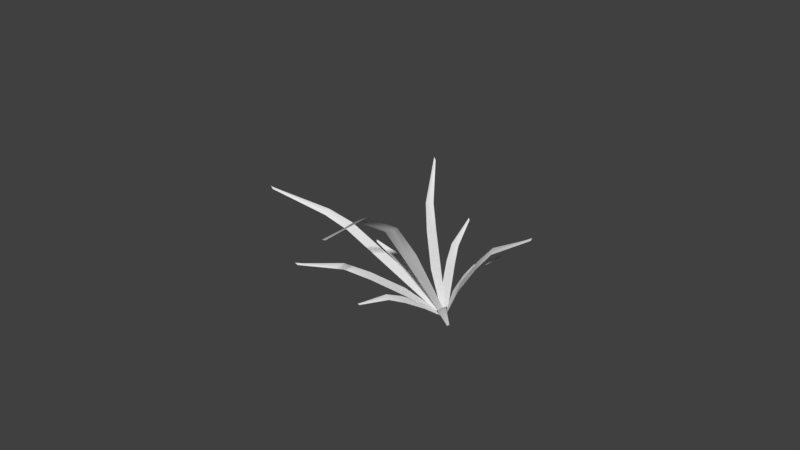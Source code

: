 # Source: HighGrass.blend  (saved by Blender 2.78.0; exported with 4.5.12 LTS)
import bpy
from mathutils import Matrix  # noqa: F401  (used for matrix-valued properties, if any)

bpy.ops.wm.read_factory_settings(use_empty=True)
scene = bpy.context.scene
scene.name = 'Scene'

# ---- collections
col_collection_1 = bpy.data.collections.new('Collection 1'); scene.collection.children.link(col_collection_1)

# ---- world
world_world = bpy.data.worlds.new('World'); scene.world = world_world
world_world.color = (0.05088, 0.05088, 0.05088)
world_world.use_sun_shadow = False
world_world.sun_shadow_jitter_overblur = 0.0
world_world.cycles.sampling_method = 'MANUAL'

# ---- meshes
me_plane_008 = bpy.data.meshes.new('Plane.008')
me_plane_008.from_pydata([(-1.359, 1.862, 1.745), (-2.381, 2.836, 3.35), (-3.176, 3.342, 4.529), (-4.859, 3.067, 6.279), (-0.1157, 0.07778, -0.1401), (-0.7957, 1.47, 2.359), (-1.855, 2.47, 3.924), (-1.077, 1.666, 2.052), (-2.118, 2.653, 3.637), (-2.753, 3.047, 4.99), (-2.965, 3.195, 4.759), (-4.748, 2.989, 6.4), (-4.871, 3.113, 6.456), (0.1257, -0.09023, 0.123), (0.004968, -0.006223, -0.00853), (-1.746, 4.283, 0.8822), (-3.575, 7.209, 1.516), (-5.051, 9.144, 1.837), (-8.08, 11.17, 1.368), (0.109, 0.07508, -0.1476), (-2.213, 3.856, 1.551), (-4.011, 6.811, 2.14), (-1.979, 4.069, 1.217), (-3.793, 7.01, 1.828), (-5.401, 8.823, 2.339), (-5.226, 8.984, 2.088), (-8.172, 11.09, 1.5), (-8.247, 11.35, 1.492), (-0.09117, -0.108, 0.1391), (0.008895, -0.01644, -0.004288), (1.325, 7.662, 4.375), (1.838, 11.33, 6.087), (3.5, 15.71, 6.619), (5.817, 20.0, 5.091), (0.1791, -0.08328, 0.02064), (0.2919, 8.009, 4.237), (0.8731, 11.65, 5.958), (0.9277, 8.209, 4.353), (1.236, 11.11, 5.975), (2.587, 16.02, 6.496), (3.044, 15.87, 6.558), (5.646, 20.06, 5.068), (5.82, 20.32, 5.137), (-0.192, 0.04144, -0.0291), (-0.006464, -0.02092, -0.00423), (2.182, 2.986, 2.991), (4.27, 5.165, 4.849), (5.932, 6.565, 6.043), (9.308, 7.579, 7.197), (-0.04958, -0.1167, 0.1524), (2.366, 3.471, 2.23), (4.442, 5.618, 4.139), (2.274, 3.228, 2.61), (4.356, 5.391, 4.494), (6.07, 6.93, 5.472), (6.001, 6.747, 5.757), (9.344, 7.675, 7.047), (9.465, 7.8, 7.266), (0.02915, 0.09141, -0.1735), (-0.01022, -0.01265, -0.01054), (0.2509, 1.352, 2.543), (0.9102, 2.16, 4.41), (1.498, 2.57, 5.737), (2.839, 2.138, 7.733), (-0.176, -0.05637, 0.07001), (1.058, 1.59, 2.169), (1.664, 2.382, 4.061), (0.6546, 1.471, 2.356), (1.287, 2.271, 4.236), (2.105, 2.749, 5.457), (1.801, 2.66, 5.597), (2.998, 2.185, 7.66), (2.96, 2.234, 7.832), (0.17, 0.04572, -0.08988), (-0.003019, -0.005327, -0.009934), (-1.129, 2.983, 3.266), (-1.913, 4.751, 6.063), (-2.535, 5.769, 8.121), (-4.003, 5.912, 11.38), (-0.1572, 0.0584, -0.1057), (-0.3783, 2.66, 3.69), (-1.212, 4.45, 6.459), (-0.7535, 2.821, 3.478), (-1.562, 4.6, 6.261), (-1.972, 5.527, 8.44), (-2.254, 5.648, 8.28), (-3.855, 5.848, 11.46), (-3.979, 6.028, 11.62), (0.1645, -0.07998, 0.07629), (0.003664, -0.01079, -0.01468), (-1.22, 2.523, 0.7084), (-2.507, 4.091, 1.386), (-3.568, 5.072, 1.818), (-5.888, 5.824, 1.96), (0.05143, 0.09428, -0.1659), (-1.431, 2.041, 1.464), (-2.705, 3.64, 2.091), (-1.325, 2.282, 1.086), (-2.606, 3.866, 1.738), (-3.727, 4.71, 2.385), (-3.647, 4.891, 2.102), (-5.93, 5.729, 2.109), (-5.993, 5.901, 2.09), (-0.0392, -0.1124, 0.1578), (0.006112, -0.009066, -0.004078), (0.4604, 2.847, 0.2019), (0.4298, 4.975, 0.0), (0.3456, 6.445, -0.3315), (0.09081, 8.294, -1.908), (0.1973, -0.01167, 0.0), (-0.4604, 2.847, 0.2019), (-0.4298, 4.975, 0.0), (0.0, 2.847, 0.2019), (0.0, 4.975, 0.0), (-0.3456, 6.445, -0.3315), (0.0, 6.445, -0.3315), (-0.09081, 8.294, -1.908), (0.0, 8.453, -1.908), (-0.1973, -0.01167, 0.0), (0.0, -0.01167, 0.0), (1.401, 1.94, 1.622), (2.707, 3.447, 2.394), (3.763, 4.443, 2.804), (6.05, 5.302, 2.778), (0.01331, -0.1143, 0.1607), (1.309, 2.433, 0.8497), (2.622, 3.908, 1.673), (1.355, 2.186, 1.236), (2.664, 3.677, 2.033), (3.695, 4.813, 2.224), (3.729, 4.628, 2.514), (6.032, 5.399, 2.626), (6.127, 5.468, 2.767), (-0.02581, 0.09704, -0.1703), (-0.006249, -0.008625, -0.004768), (1.469, 2.611, 4.115), (4.204, 5.186, 9.268), (5.548, 5.602, 10.94), (9.283, 4.746, 14.64), (-0.1453, -0.08685, 0.1035), (2.11, 2.967, 3.557), (4.802, 5.519, 8.747), (1.789, 2.789, 3.836), (4.503, 5.353, 9.008), (6.029, 5.869, 10.52), (5.788, 5.736, 10.73), (9.409, 4.816, 14.53), (9.456, 4.925, 14.8), (0.1292, 0.06573, -0.1354), (-0.008023, -0.01056, -0.01596)], [], [(7, 0, 1, 8), (8, 1, 2, 10), (10, 2, 3, 12), (0, 7, 14, 4), (7, 8, 6, 5), (8, 10, 9, 6), (10, 12, 11, 9), (5, 13, 14, 7), (22, 15, 16, 23), (23, 16, 17, 25), (25, 17, 18, 27), (15, 22, 29, 19), (22, 23, 21, 20), (23, 25, 24, 21), (25, 27, 26, 24), (20, 28, 29, 22), (37, 30, 31, 38), (38, 31, 32, 40), (40, 32, 33, 42), (30, 37, 44, 34), (37, 38, 36, 35), (38, 40, 39, 36), (40, 42, 41, 39), (35, 43, 44, 37), (52, 45, 46, 53), (53, 46, 47, 55), (55, 47, 48, 57), (45, 52, 59, 49), (52, 53, 51, 50), (53, 55, 54, 51), (55, 57, 56, 54), (50, 58, 59, 52), (67, 60, 61, 68), (68, 61, 62, 70), (70, 62, 63, 72), (60, 67, 74, 64), (67, 68, 66, 65), (68, 70, 69, 66), (70, 72, 71, 69), (65, 73, 74, 67), (82, 75, 76, 83), (83, 76, 77, 85), (85, 77, 78, 87), (75, 82, 89, 79), (82, 83, 81, 80), (83, 85, 84, 81), (85, 87, 86, 84), (80, 88, 89, 82), (97, 90, 91, 98), (98, 91, 92, 100), (100, 92, 93, 102), (90, 97, 104, 94), (97, 98, 96, 95), (98, 100, 99, 96), (100, 102, 101, 99), (95, 103, 104, 97), (112, 105, 106, 113), (113, 106, 107, 115), (115, 107, 108, 117), (105, 112, 119, 109), (112, 113, 111, 110), (113, 115, 114, 111), (115, 117, 116, 114), (110, 118, 119, 112), (127, 120, 121, 128), (128, 121, 122, 130), (130, 122, 123, 132), (120, 127, 134, 124), (127, 128, 126, 125), (128, 130, 129, 126), (130, 132, 131, 129), (125, 133, 134, 127), (142, 135, 136, 143), (143, 136, 137, 145), (145, 137, 138, 147), (135, 142, 149, 139), (142, 143, 141, 140), (143, 145, 144, 141), (145, 147, 146, 144), (140, 148, 149, 142)])
me_plane_008.polygons.foreach_set('use_smooth', [True] * 80)
_uv = me_plane_008.uv_layers.new(name='UVMap')
_uv.uv.foreach_set('vector', [0.7297, 0.7687, 0.739, 0.7736, 0.7407, 0.8095, 0.7299, 0.8016, 0.7299, 0.8016, 0.7407, 0.8095, 0.7388, 0.841, 0.7302, 0.8364, 0.7302, 0.8364, 0.7388, 0.841, 0.7317, 0.871, 0.7302, 0.8736, 0.739, 0.7736, 0.7297, 0.7687, 0.7287, 0.7522, 0.732, 0.7522, 0.7297, 0.7687, 0.7299, 0.8016, 0.7214, 0.8095, 0.7226, 0.7731, 0.7299, 0.8016, 0.7302, 0.8364, 0.7228, 0.8408, 0.7214, 0.8095, 0.7302, 0.8364, 0.7302, 0.8736, 0.7287, 0.871, 0.7228, 0.8408, 0.7226, 0.7731, 0.7254, 0.7522, 0.7287, 0.7522, 0.7297, 0.7687, 0.7297, 0.7687, 0.739, 0.7736, 0.7407, 0.8095, 0.7299, 0.8016, 0.7299, 0.8016, 0.7407, 0.8095, 0.7388, 0.841, 0.7302, 0.8364, 0.7302, 0.8364, 0.7388, 0.841, 0.7317, 0.871, 0.7302, 0.8736, 0.739, 0.7736, 0.7297, 0.7687, 0.7287, 0.7522, 0.732, 0.7522, 0.7297, 0.7687, 0.7299, 0.8016, 0.7214, 0.8095, 0.7226, 0.7731, 0.7299, 0.8016, 0.7302, 0.8364, 0.7228, 0.8408, 0.7214, 0.8095, 0.7302, 0.8364, 0.7302, 0.8736, 0.7287, 0.871, 0.7228, 0.8408, 0.7226, 0.7731, 0.7254, 0.7522, 0.7287, 0.7522, 0.7297, 0.7687, 0.7297, 0.7687, 0.739, 0.7736, 0.7407, 0.8095, 0.7299, 0.8016, 0.7299, 0.8016, 0.7407, 0.8095, 0.7388, 0.841, 0.7302, 0.8364, 0.7302, 0.8364, 0.7388, 0.841, 0.7317, 0.871, 0.7302, 0.8736, 0.739, 0.7736, 0.7297, 0.7687, 0.7287, 0.7522, 0.732, 0.7522, 0.7297, 0.7687, 0.7299, 0.8016, 0.7214, 0.8095, 0.7226, 0.7731, 0.7299, 0.8016, 0.7302, 0.8364, 0.7228, 0.8408, 0.7214, 0.8095, 0.7302, 0.8364, 0.7302, 0.8736, 0.7287, 0.871, 0.7228, 0.8408, 0.7226, 0.7731, 0.7254, 0.7522, 0.7287, 0.7522, 0.7297, 0.7687, 0.7297, 0.7687, 0.739, 0.7736, 0.7407, 0.8095, 0.7299, 0.8016, 0.7299, 0.8016, 0.7407, 0.8095, 0.7388, 0.841, 0.7302, 0.8364, 0.7302, 0.8364, 0.7388, 0.841, 0.7317, 0.871, 0.7302, 0.8736, 0.739, 0.7736, 0.7297, 0.7687, 0.7287, 0.7522, 0.732, 0.7522, 0.7297, 0.7687, 0.7299, 0.8016, 0.7214, 0.8095, 0.7226, 0.7731, 0.7299, 0.8016, 0.7302, 0.8364, 0.7228, 0.8408, 0.7214, 0.8095, 0.7302, 0.8364, 0.7302, 0.8736, 0.7287, 0.871, 0.7228, 0.8408, 0.7226, 0.7731, 0.7254, 0.7522, 0.7287, 0.7522, 0.7297, 0.7687, 0.7297, 0.7687, 0.739, 0.7736, 0.7407, 0.8095, 0.7299, 0.8016, 0.7299, 0.8016, 0.7407, 0.8095, 0.7388, 0.841, 0.7302, 0.8364, 0.7302, 0.8364, 0.7388, 0.841, 0.7317, 0.871, 0.7302, 0.8736, 0.739, 0.7736, 0.7297, 0.7687, 0.7287, 0.7522, 0.732, 0.7522, 0.7297, 0.7687, 0.7299, 0.8016, 0.7214, 0.8095, 0.7226, 0.7731, 0.7299, 0.8016, 0.7302, 0.8364, 0.7228, 0.8408, 0.7214, 0.8095, 0.7302, 0.8364, 0.7302, 0.8736, 0.7287, 0.871, 0.7228, 0.8408, 0.7226, 0.7731, 0.7254, 0.7522, 0.7287, 0.7522, 0.7297, 0.7687, 0.7297, 0.7687, 0.739, 0.7736, 0.7407, 0.8095, 0.7299, 0.8016, 0.7299, 0.8016, 0.7407, 0.8095, 0.7388, 0.841, 0.7302, 0.8364, 0.7302, 0.8364, 0.7388, 0.841, 0.7317, 0.871, 0.7302, 0.8736, 0.739, 0.7736, 0.7297, 0.7687, 0.7287, 0.7522, 0.732, 0.7522, 0.7297, 0.7687, 0.7299, 0.8016, 0.7214, 0.8095, 0.7226, 0.7731, 0.7299, 0.8016, 0.7302, 0.8364, 0.7228, 0.8408, 0.7214, 0.8095, 0.7302, 0.8364, 0.7302, 0.8736, 0.7287, 0.871, 0.7228, 0.8408, 0.7226, 0.7731, 0.7254, 0.7522, 0.7287, 0.7522, 0.7297, 0.7687, 0.7297, 0.7687, 0.739, 0.7736, 0.7407, 0.8095, 0.7299, 0.8016, 0.7299, 0.8016, 0.7407, 0.8095, 0.7388, 0.841, 0.7302, 0.8364, 0.7302, 0.8364, 0.7388, 0.841, 0.7317, 0.871, 0.7302, 0.8736, 0.739, 0.7736, 0.7297, 0.7687, 0.7287, 0.7522, 0.732, 0.7522, 0.7297, 0.7687, 0.7299, 0.8016, 0.7214, 0.8095, 0.7226, 0.7731, 0.7299, 0.8016, 0.7302, 0.8364, 0.7228, 0.8408, 0.7214, 0.8095, 0.7302, 0.8364, 0.7302, 0.8736, 0.7287, 0.871, 0.7228, 0.8408, 0.7226, 0.7731, 0.7254, 0.7522, 0.7287, 0.7522, 0.7297, 0.7687, 0.7297, 0.7687, 0.739, 0.7736, 0.7407, 0.8095, 0.7299, 0.8016, 0.7299, 0.8016, 0.7407, 0.8095, 0.7388, 0.841, 0.7302, 0.8364, 0.7302, 0.8364, 0.7388, 0.841, 0.7317, 0.871, 0.7302, 0.8736, 0.739, 0.7736, 0.7297, 0.7687, 0.7287, 0.7522, 0.732, 0.7522, 0.7297, 0.7687, 0.7299, 0.8016, 0.7214, 0.8095, 0.7226, 0.7731, 0.7299, 0.8016, 0.7302, 0.8364, 0.7228, 0.8408, 0.7214, 0.8095, 0.7302, 0.8364, 0.7302, 0.8736, 0.7287, 0.871, 0.7228, 0.8408, 0.7226, 0.7731, 0.7254, 0.7522, 0.7287, 0.7522, 0.7297, 0.7687, 0.7297, 0.7687, 0.739, 0.7736, 0.7407, 0.8095, 0.7299, 0.8016, 0.7299, 0.8016, 0.7407, 0.8095, 0.7388, 0.841, 0.7302, 0.8364, 0.7302, 0.8364, 0.7388, 0.841, 0.7317, 0.871, 0.7302, 0.8736, 0.739, 0.7736, 0.7297, 0.7687, 0.7287, 0.7522, 0.732, 0.7522, 0.7297, 0.7687, 0.7299, 0.8016, 0.7214, 0.8095, 0.7226, 0.7731, 0.7299, 0.8016, 0.7302, 0.8364, 0.7228, 0.8408, 0.7214, 0.8095, 0.7302, 0.8364, 0.7302, 0.8736, 0.7287, 0.871, 0.7228, 0.8408, 0.7226, 0.7731, 0.7254, 0.7522, 0.7287, 0.7522, 0.7297, 0.7687, 0.7297, 0.7687, 0.739, 0.7736, 0.7407, 0.8095, 0.7299, 0.8016, 0.7299, 0.8016, 0.7407, 0.8095, 0.7388, 0.841, 0.7302, 0.8364, 0.7302, 0.8364, 0.7388, 0.841, 0.7317, 0.871, 0.7302, 0.8736, 0.739, 0.7736, 0.7297, 0.7687, 0.7287, 0.7522, 0.732, 0.7522, 0.7297, 0.7687, 0.7299, 0.8016, 0.7214, 0.8095, 0.7226, 0.7731, 0.7299, 0.8016, 0.7302, 0.8364, 0.7228, 0.8408, 0.7214, 0.8095, 0.7302, 0.8364, 0.7302, 0.8736, 0.7287, 0.871, 0.7228, 0.8408, 0.7226, 0.7731, 0.7254, 0.7522, 0.7287, 0.7522, 0.7297, 0.7687])
me_plane_008.use_remesh_preserve_volume = False
me_plane_008.use_remesh_preserve_attributes = False
me_plane_008.use_mirror_vertex_groups = False
me_plane_008.update()

# ---- objects
ob_plane_007 = bpy.data.objects.new('Plane.007', me_plane_008)

# ---- transforms, parenting, visibility, modifiers, constraints
ob_plane_007.location = (0.0, 0.0, 0.0)
ob_plane_007.rotation_euler = (0.7278, 0.3375, -2.276)
ob_plane_007.lineart.crease_threshold = 0.0

# ---- collection membership
col_collection_1.objects.link(ob_plane_007)

# ---- scene / render settings (as saved in the file)
scene.frame_start = 1; scene.frame_end = 250; scene.frame_set(1)
scene.render.engine = 'BLENDER_EEVEE_NEXT'
scene.render.resolution_percentage = 50
scene.render.dither_intensity = 0.0
scene.cycles.use_denoising = False
scene.cycles.samples = 128
scene.cycles.sampling_pattern = 'TABULATED_SOBOL'
scene.cycles.light_sampling_threshold = 0.0
scene.cycles.use_adaptive_sampling = False
scene.cycles.use_light_tree = False
scene.cycles.blur_glossy = 0.0
scene.cycles.sample_clamp_indirect = 0.0
scene.view_settings.view_transform = 'Standard'
bpy.context.view_layer.update()

# ---- added for rendering (the .blend has no active camera and no usable light): camera, sun
cam_auto = bpy.data.cameras.new('AutoCamera')
cam_auto.lens = 50.0
cam_auto.sensor_width = 36.0
cam_auto.clip_end = 1000.0
ob_auto_camera = bpy.data.objects.new('AutoCamera', cam_auto)
scene.collection.objects.link(ob_auto_camera)
ob_auto_camera.location = (48.3706, -63.9441, 49.673)
ob_auto_camera.rotation_euler = (1.09748, -7.21219e-08, 0.694738)
scene.camera = ob_auto_camera
light_auto_sun = bpy.data.lights.new('AutoSun', 'SUN')
light_auto_sun.energy = 3.0
light_auto_sun.angle = 0.0523599
ob_auto_sun = bpy.data.objects.new('AutoSun', light_auto_sun)
scene.collection.objects.link(ob_auto_sun)
ob_auto_sun.rotation_euler = (0.872665, 0.174533, 0.523599)
bpy.context.view_layer.update()

